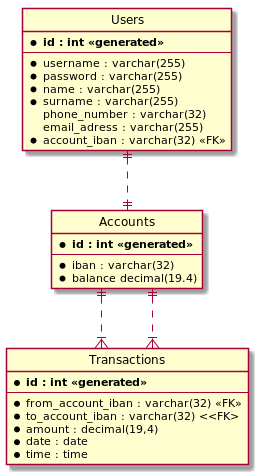

The diagram above was rendered by PlantUML. Its source (embedded in the PNG):
@startuml

hide circle
skinparam linetype ortho

entity "Users" as users {
  * **id : int <<generated>> **
  --
  *username : varchar(255)
  *password : varchar(255)
  *name : varchar(255)
  *surname : varchar(255)
  phone_number : varchar(32)
  email_adress : varchar(255)
  *account_iban : varchar(32) <<FK>>
}

entity "Accounts" as accounts {
  * **id : int <<generated>> **
  --
  *iban : varchar(32)
  *balance decimal(19.4)
}

entity "Transactions" as transactions {
  * **id : int <<generated>> **
  --
  *from_account_iban : varchar(32) <<FK>>
  *to_account_iban : varchar(32) <<FK>
  *amount : decimal(19,4)
  *date : date
  *time : time
}

users ||..|| accounts
accounts ||..|{ transactions
accounts ||..|{ transactions

@enduml